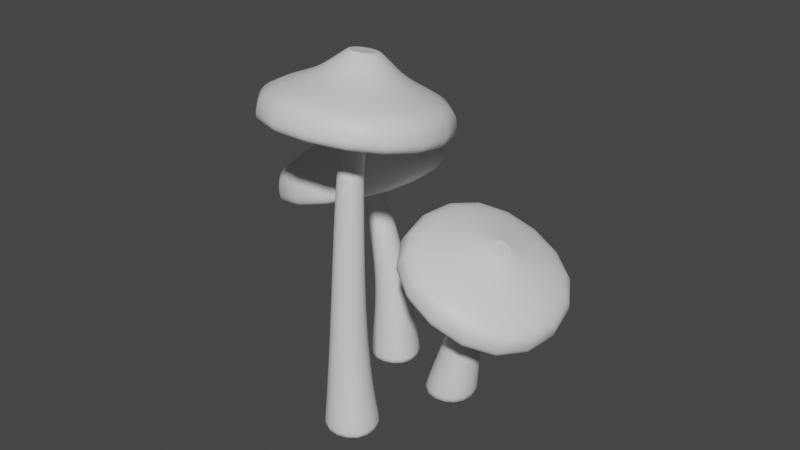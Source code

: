# Source: Mushrooms.blend  (saved by Blender 2.83.18; exported with 4.5.12 LTS)
import bpy
from mathutils import Matrix  # noqa: F401  (used for matrix-valued properties, if any)

bpy.ops.wm.read_factory_settings(use_empty=True)
scene = bpy.context.scene
scene.name = 'Scene'

# ---- collections
col_collection = bpy.data.collections.new('Collection'); scene.collection.children.link(col_collection)

# ---- materials (node trees are filled in below, after node groups)
mat_mushrooms = bpy.data.materials.new('Mushrooms')
mat_mushrooms.use_transparent_shadow = False

# ---- material node trees
mat_mushrooms.use_nodes = True; mat_mushrooms.node_tree.nodes.clear()
_N = mat_mushrooms.node_tree.nodes; _L = mat_mushrooms.node_tree.links
n0 = _N.new('ShaderNodeBsdfPrincipled'); n0.name = 'Principled BSDF'; n0.location = (10, 300)
n0.distribution = 'GGX'
n0.subsurface_method = 'BURLEY'
n0.inputs[0].default_value = (0.8, 0.7663, 0.7915, 1.0)
n0.inputs[3].default_value = 1.45
n0.inputs[27].default_value = (0.0, 0.0, 0.0, 1.0)
n0.inputs[28].default_value = 1.0
n1 = _N.new('ShaderNodeOutputMaterial'); n1.name = 'Material Output'; n1.location = (300, 300)
_L.new(n0.outputs[0], n1.inputs[0])
n1.is_active_output = True

# ---- world
world_world = bpy.data.worlds.new('World'); scene.world = world_world
world_world.use_nodes = True; world_world.node_tree.nodes.clear()
_N = world_world.node_tree.nodes; _L = world_world.node_tree.links
n0 = _N.new('ShaderNodeOutputWorld'); n0.name = 'World Output'; n0.location = (300, 300)
n1 = _N.new('ShaderNodeBackground'); n1.name = 'Background'; n1.location = (10, 300)
n1.inputs[0].default_value = (0.05088, 0.05088, 0.05088, 1.0)
_L.new(n1.outputs[0], n0.inputs[0])
n0.is_active_output = True
world_world.color = (0.05088, 0.05088, 0.05088)
world_world.use_sun_shadow = False
world_world.sun_shadow_jitter_overblur = 0.0

# ---- meshes
me_cube_002 = bpy.data.meshes.new('Cube.002')
me_cube_002.from_pydata([(0.7969, 0.4885, 8.683), (1.0, 1.0, -1.0), (0.8843, -0.3395, 8.619), (1.0, -1.0, -1.0), (0.0522, 0.4402, 8.762), (-1.0, 1.0, -1.0), (0.08391, -0.3523, 8.755), (-1.0, -1.0, -1.0), (1.51, -0.3449, 9.354), (0.4902, -0.4269, 9.846), (1.421, 0.5974, 9.433), (0.3391, 0.5192, 10.14), (1.58, -0.3855, 11.55), (0.6185, -0.4759, 11.72), (1.497, 0.5915, 11.6), (0.5356, 0.5007, 11.77), (1.51, -0.3449, 9.354), (0.4902, -0.4269, 9.846), (1.421, 0.5974, 9.433), (0.3391, 0.5192, 10.14), (1.58, -0.3855, 11.55), (0.6185, -0.4759, 11.72), (1.497, 0.5915, 11.6), (0.5356, 0.5007, 11.77), (1.51, -0.3449, 9.354), (0.4902, -0.4269, 9.846), (1.421, 0.5974, 9.433), (0.3391, 0.5192, 10.14), (1.58, -0.3855, 11.55), (0.6185, -0.4759, 11.72), (1.497, 0.5915, 11.6), (0.5356, 0.5007, 11.77), (1.0, 1.0, -1.0), (-1.0, -1.0, -1.0), (1.0, -1.0, -1.0), (-1.0, 1.0, -1.0), (0.8843, -0.3395, 8.619), (0.08391, -0.3523, 8.755), (0.7969, 0.4885, 8.683), (0.0522, 0.4402, 8.762), (1.51, -0.3449, 9.354), (0.4902, -0.4269, 9.846), (1.421, 0.5974, 9.433), (0.3391, 0.5192, 10.14), (1.603, -0.3864, 11.54), (0.6802, -0.4734, 11.71), (1.523, 0.5512, 11.59), (0.6007, 0.4642, 11.76), (1.51, -0.3449, 9.354), (0.4902, -0.4269, 9.846), (1.421, 0.5974, 9.433), (0.3391, 0.5192, 10.14), (1.677, -0.4507, 11.52), (0.614, -0.5509, 11.71), (1.586, 0.6295, 11.57), (0.5224, 0.5293, 11.77), (-0.4599, -1.648, 11.05), (-2.649, 3.0, 10.59), (-2.741, 3.038, 10.27), (3.697, -2.464, 8.552), (3.213, 3.246, 8.847), (-1.922, -2.994, 9.585), (-2.406, 2.716, 9.879), (4.146, -2.808, 8.769), (-2.195, -3.405, 9.934), (3.6, 3.635, 9.102), (2.63, -1.357, 10.49), (3.636, 3.593, 9.435), (-2.108, -3.386, 10.26), (-1.899, -3.269, 10.77), (-0.7261, 1.492, 11.22), (-2.419, 2.869, 11.08), (4.177, -2.793, 9.106), (4.142, -2.7, 9.655), (2.364, 1.783, 10.65), (3.622, 3.439, 9.972), (-0.6056, -0.5081, 1.893), (0.5856, 0.7615, 1.812), (0.6402, -0.488, 1.779), (-0.618, 0.741, 1.915), (-0.1849, -0.3878, 8.069), (0.6508, 0.5575, 8.066), (0.7281, -0.351, 8.057), (-0.2163, 0.521, 8.07), (0.1877, -0.9864, 11.45), (2.055, -0.8103, 11.11), (0.02682, 0.9113, 11.55), (1.894, 1.087, 11.21), (3.846, 2.247, 4.817), (3.357, 2.011, -1.0), (4.769, 2.387, 4.77), (5.352, 2.145, -1.0), (3.932, 1.386, 4.963), (3.49, 0.01589, -1.0), (4.859, 1.465, 4.933), (5.485, 0.149, -1.0), (4.704, 3.104, 5.611), (4.84, 2.173, 6.21), (3.784, 2.984, 5.715), (3.922, 2.017, 6.534), (4.689, 3.31, 7.603), (4.801, 2.566, 7.833), (3.91, 3.212, 7.664), (4.023, 2.468, 7.894), (4.704, 3.104, 5.611), (4.84, 2.173, 6.21), (3.784, 2.984, 5.715), (3.922, 2.017, 6.534), (4.689, 3.31, 7.603), (4.801, 2.566, 7.833), (3.91, 3.212, 7.664), (4.023, 2.468, 7.894), (4.704, 3.104, 5.611), (4.84, 2.173, 6.21), (3.784, 2.984, 5.715), (3.922, 2.017, 6.534), (4.689, 3.31, 7.603), (4.801, 2.566, 7.833), (3.91, 3.212, 7.664), (4.023, 2.468, 7.894), (3.357, 2.011, -1.0), (5.485, 0.149, -1.0), (5.352, 2.145, -1.0), (3.49, 0.01589, -1.0), (4.769, 2.387, 4.77), (4.859, 1.465, 4.933), (3.846, 2.247, 4.817), (3.932, 1.386, 4.963), (4.704, 3.104, 5.611), (4.84, 2.173, 6.21), (3.784, 2.984, 5.715), (3.922, 2.017, 6.534), (4.69, 3.316, 7.601), (4.798, 2.6, 7.825), (3.94, 3.222, 7.661), (4.048, 2.506, 7.885), (4.704, 3.104, 5.611), (4.84, 2.173, 6.21), (3.784, 2.984, 5.715), (3.922, 2.017, 6.534), (4.72, 3.352, 7.583), (4.838, 2.57, 7.828), (3.9, 3.25, 7.65), (4.018, 2.467, 7.894), (6.1, 1.448, 7.481), (1.634, -0.9564, 7.374), (1.598, -1.087, 7.07), (6.67, 5.238, 4.529), (1.09, 4.539, 4.979), (7.473, -0.09144, 6.196), (1.893, -0.7914, 6.646), (6.989, 5.718, 4.681), (7.895, -0.2969, 6.562), (0.6917, 4.928, 5.189), (5.658, 4.378, 6.564), (0.7362, 5.005, 5.509), (7.876, -0.1735, 6.871), (7.758, 0.08507, 7.34), (3.031, 1.063, 7.728), (1.758, -0.6674, 7.824), (6.978, 5.788, 5.006), (6.894, 5.815, 5.548), (2.59, 3.994, 6.811), (0.8948, 5.063, 6.032), (4.968, 0.5097, 1.893), (3.622, 1.614, 1.812), (4.865, 1.751, 1.779), (3.723, 0.4142, 1.915), (4.906, 1.057, 4.171), (3.75, 1.976, 4.07), (4.81, 2.115, 4.029), (3.843, 0.9703, 4.198), (5.514, 1.976, 7.663), (5.223, 3.908, 7.058), (3.491, 1.722, 7.826), (3.2, 3.654, 7.221), (3.752, -3.072, 2.652), (4.279, -2.94, -1.0), (2.828, -2.967, 2.613), (2.297, -2.667, -1.0), (3.841, -2.211, 2.799), (4.552, -0.9587, -1.0), (2.917, -2.102, 2.769), (2.57, -0.6856, -1.0), (2.758, -3.579, 3.376), (2.805, -2.746, 4.117), (3.68, -3.672, 3.489), (3.727, -2.839, 4.452), (2.732, -3.962, 5.058), (2.769, -3.311, 5.38), (3.453, -4.034, 5.123), (3.489, -3.383, 5.445), (2.758, -3.579, 3.376), (2.805, -2.746, 4.117), (3.68, -3.672, 3.489), (3.727, -2.839, 4.452), (2.732, -3.962, 5.058), (2.769, -3.311, 5.38), (3.453, -4.034, 5.123), (3.489, -3.383, 5.445), (2.758, -3.579, 3.376), (2.805, -2.746, 4.117), (3.68, -3.672, 3.489), (3.727, -2.839, 4.452), (2.732, -3.962, 5.058), (2.769, -3.311, 5.38), (3.453, -4.034, 5.123), (3.489, -3.383, 5.445), (4.279, -2.94, -1.0), (2.57, -0.6856, -1.0), (2.297, -2.667, -1.0), (4.552, -0.9587, -1.0), (2.828, -2.967, 2.613), (2.917, -2.102, 2.769), (3.752, -3.072, 2.652), (3.841, -2.211, 2.799), (2.758, -3.579, 3.376), (2.805, -2.746, 4.117), (3.68, -3.672, 3.489), (3.727, -2.839, 4.452), (2.732, -3.962, 5.058), (2.769, -3.311, 5.38), (3.453, -4.034, 5.123), (3.489, -3.383, 5.445), (2.758, -3.579, 3.376), (2.805, -2.746, 4.117), (3.68, -3.672, 3.489), (3.727, -2.839, 4.452), (2.732, -3.962, 5.058), (2.769, -3.311, 5.38), (3.453, -4.034, 5.123), (3.489, -3.383, 5.445), (1.693, -1.982, 5.498), (6.563, -0.579, 5.731), (6.633, -0.4131, 5.451), (0.4172, -5.058, 1.988), (6.009, -5.621, 2.49), (0.7015, -0.007156, 4.487), (6.293, -0.5699, 4.988), (0.002361, -5.478, 2.066), (0.3232, 0.2219, 4.885), (6.312, -6.113, 2.631), (1.537, -4.759, 4.124), (6.245, -6.228, 2.936), (0.3088, 0.05045, 5.17), (0.3594, -0.2976, 5.591), (4.768, -2.291, 5.774), (6.371, -0.9026, 6.13), (-0.009237, -5.599, 2.375), (0.05371, -5.728, 2.905), (4.612, -5.068, 4.4), (6.065, -6.333, 3.444)], [], [(82, 2, 6, 80), (80, 6, 4, 83), (5, 1, 3, 7), (81, 0, 2, 82), (83, 4, 0, 81), (10, 11, 19, 18), (14, 12, 20, 22), (9, 8, 16, 17), (15, 14, 22, 23), (17, 16, 24, 25), (19, 17, 25, 27), (20, 21, 29, 28), (21, 23, 31, 29), (8, 10, 18, 16), (13, 15, 23, 21), (12, 13, 21, 20), (11, 9, 17, 19), (23, 22, 30, 31), (22, 20, 28, 30), (18, 19, 27, 26), (16, 18, 26, 24), (13, 12, 44, 45), (8, 9, 41, 40), (30, 28, 52, 54), (28, 29, 53, 52), (0, 4, 39, 38), (26, 27, 51, 50), (4, 6, 37, 39), (27, 25, 49, 51), (5, 35, 32, 1), (1, 32, 34, 3), (7, 33, 35, 5), (3, 34, 33, 7), (14, 15, 47, 46), (24, 26, 50, 48), (11, 10, 42, 43), (15, 13, 45, 47), (25, 24, 48, 49), (2, 0, 38, 36), (9, 11, 43, 41), (31, 30, 54, 55), (12, 14, 46, 44), (6, 2, 36, 37), (10, 8, 40, 42), (29, 31, 55, 53), (38, 39, 43, 42), (37, 36, 40, 41), (39, 37, 41, 43), (36, 38, 42, 40), (46, 47, 45, 44), (51, 49, 61, 62), (72, 68, 64, 63), (68, 57, 58, 64), (48, 50, 60, 59), (61, 59, 63, 64), (60, 62, 58, 65), (59, 60, 65, 63), (62, 61, 64, 58), (49, 48, 59, 61), (57, 67, 65, 58), (67, 72, 63, 65), (50, 51, 62, 60), (87, 85, 66, 74), (74, 66, 73, 75), (75, 73, 72, 67), (86, 87, 74, 70), (70, 74, 75, 71), (71, 75, 67, 57), (84, 86, 70, 56), (56, 70, 71, 69), (69, 71, 57, 68), (85, 84, 56, 66), (66, 56, 69, 73), (73, 69, 68, 72), (35, 79, 77, 32), (32, 77, 78, 34), (33, 76, 79, 35), (34, 78, 76, 33), (79, 83, 81, 77), (77, 81, 82, 78), (76, 80, 83, 79), (78, 82, 80, 76), (52, 53, 84, 85), (53, 55, 86, 84), (55, 54, 87, 86), (54, 52, 85, 87), (170, 90, 94, 168), (168, 94, 92, 171), (93, 89, 91, 95), (169, 88, 90, 170), (171, 92, 88, 169), (98, 99, 107, 106), (102, 100, 108, 110), (97, 96, 104, 105), (103, 102, 110, 111), (105, 104, 112, 113), (107, 105, 113, 115), (108, 109, 117, 116), (109, 111, 119, 117), (96, 98, 106, 104), (101, 103, 111, 109), (100, 101, 109, 108), (99, 97, 105, 107), (111, 110, 118, 119), (110, 108, 116, 118), (106, 107, 115, 114), (104, 106, 114, 112), (101, 100, 132, 133), (96, 97, 129, 128), (118, 116, 140, 142), (116, 117, 141, 140), (88, 92, 127, 126), (114, 115, 139, 138), (92, 94, 125, 127), (115, 113, 137, 139), (93, 123, 120, 89), (89, 120, 122, 91), (95, 121, 123, 93), (91, 122, 121, 95), (102, 103, 135, 134), (112, 114, 138, 136), (99, 98, 130, 131), (103, 101, 133, 135), (113, 112, 136, 137), (90, 88, 126, 124), (97, 99, 131, 129), (119, 118, 142, 143), (100, 102, 134, 132), (94, 90, 124, 125), (98, 96, 128, 130), (117, 119, 143, 141), (126, 127, 131, 130), (125, 124, 128, 129), (127, 125, 129, 131), (124, 126, 130, 128), (134, 135, 133, 132), (139, 137, 149, 150), (160, 156, 152, 151), (156, 145, 146, 152), (136, 138, 148, 147), (149, 147, 151, 152), (148, 150, 146, 153), (147, 148, 153, 151), (150, 149, 152, 146), (137, 136, 147, 149), (145, 155, 153, 146), (155, 160, 151, 153), (138, 139, 150, 148), (175, 173, 154, 162), (162, 154, 161, 163), (163, 161, 160, 155), (174, 175, 162, 158), (158, 162, 163, 159), (159, 163, 155, 145), (172, 174, 158, 144), (144, 158, 159, 157), (157, 159, 145, 156), (173, 172, 144, 154), (154, 144, 157, 161), (161, 157, 156, 160), (123, 167, 165, 120), (120, 165, 166, 122), (121, 164, 167, 123), (122, 166, 164, 121), (167, 171, 169, 165), (165, 169, 170, 166), (164, 168, 171, 167), (166, 170, 168, 164), (140, 141, 172, 173), (141, 143, 174, 172), (143, 142, 175, 174), (142, 140, 173, 175), (210, 178, 182, 209), (209, 182, 180, 211), (181, 177, 179, 183), (208, 176, 178, 210), (211, 180, 176, 208), (186, 187, 195, 194), (190, 188, 196, 198), (185, 184, 192, 193), (191, 190, 198, 199), (193, 192, 200, 201), (195, 193, 201, 203), (196, 197, 205, 204), (197, 199, 207, 205), (184, 186, 194, 192), (189, 191, 199, 197), (188, 189, 197, 196), (187, 185, 193, 195), (199, 198, 206, 207), (198, 196, 204, 206), (194, 195, 203, 202), (192, 194, 202, 200), (189, 188, 220, 221), (184, 185, 217, 216), (206, 204, 228, 230), (204, 205, 229, 228), (176, 180, 215, 214), (202, 203, 227, 226), (180, 182, 213, 215), (203, 201, 225, 227), (181, 211, 208, 177), (177, 208, 210, 179), (183, 209, 211, 181), (179, 210, 209, 183), (190, 191, 223, 222), (200, 202, 226, 224), (187, 186, 218, 219), (191, 189, 221, 223), (201, 200, 224, 225), (178, 176, 214, 212), (185, 187, 219, 217), (207, 206, 230, 231), (188, 190, 222, 220), (182, 178, 212, 213), (186, 184, 216, 218), (205, 207, 231, 229), (214, 215, 219, 218), (213, 212, 216, 217), (215, 213, 217, 219), (212, 214, 218, 216), (222, 223, 221, 220), (227, 225, 237, 238), (248, 244, 240, 239), (244, 233, 234, 240), (224, 226, 236, 235), (237, 235, 239, 240), (236, 238, 234, 241), (235, 236, 241, 239), (238, 237, 240, 234), (225, 224, 235, 237), (233, 243, 241, 234), (243, 248, 239, 241), (226, 227, 238, 236), (230, 228, 242, 250), (250, 242, 249, 251), (251, 249, 248, 243), (231, 230, 250, 246), (246, 250, 251, 247), (247, 251, 243, 233), (229, 231, 246, 232), (232, 246, 247, 245), (245, 247, 233, 244), (228, 229, 232, 242), (242, 232, 245, 249), (249, 245, 244, 248)])
me_cube_002.polygons.foreach_set('use_smooth', [True] * 246)
_uv = me_cube_002.uv_layers.new(name='UVMap')
_uv.uv.foreach_set('vector', [0.5931, 0.75, 0.625, 0.75, 0.625, 1.0, 0.5931, 1.004, 0.5931, -0.004011, 0.625, 0.0, 0.625, 0.25, 0.5931, 0.25, 0.125, 0.5, 0.375, 0.5, 0.375, 0.75, 0.125, 0.75, 0.5931, 0.5, 0.625, 0.5, 0.625, 0.75, 0.5931, 0.75, 0.5931, 0.25, 0.625, 0.25, 0.625, 0.5, 0.5931, 0.5, 0.625, 0.5, 0.625, 0.25, 0.625, 0.25, 0.625, 0.5, 0.625, 0.5, 0.625, 0.75, 0.625, 0.75, 0.625, 0.5, 0.625, 1.0, 0.625, 0.75, 0.625, 0.75, 0.625, 1.0, 0.875, 0.5, 0.625, 0.5, 0.625, 0.5, 0.875, 0.5, 0.625, 1.0, 0.625, 0.75, 0.625, 0.75, 0.625, 1.0, 0.625, 0.25, 0.625, 0.0, 0.625, 0.0, 0.625, 0.25, 0.625, 0.75, 0.875, 0.75, 0.875, 0.75, 0.625, 0.75, 0.875, 0.75, 0.875, 0.5, 0.875, 0.5, 0.875, 0.75, 0.625, 0.75, 0.625, 0.5, 0.625, 0.5, 0.625, 0.75, 0.875, 0.75, 0.875, 0.5, 0.875, 0.5, 0.875, 0.75, 0.625, 0.75, 0.875, 0.75, 0.875, 0.75, 0.625, 0.75, 0.625, 0.25, 0.625, 0.0, 0.625, 0.0, 0.625, 0.25, 0.875, 0.5, 0.625, 0.5, 0.625, 0.5, 0.875, 0.5, 0.625, 0.5, 0.625, 0.75, 0.625, 0.75, 0.625, 0.5, 0.625, 0.5, 0.625, 0.25, 0.625, 0.25, 0.625, 0.5, 0.625, 0.75, 0.625, 0.5, 0.625, 0.5, 0.625, 0.75, 0.875, 0.75, 0.625, 0.75, 0.625, 0.75, 0.875, 0.75, 0.625, 0.75, 0.625, 1.0, 0.625, 1.0, 0.625, 0.75, 0.625, 0.5, 0.625, 0.75, 0.625, 0.75, 0.625, 0.5, 0.625, 0.75, 0.875, 0.75, 0.875, 0.75, 0.625, 0.75, 0.625, 0.5, 0.625, 0.25, 0.625, 0.25, 0.625, 0.5, 0.625, 0.5, 0.625, 0.25, 0.625, 0.25, 0.625, 0.5, 0.625, 0.25, 0.625, 0.0, 0.625, 0.0, 0.625, 0.25, 0.625, 0.25, 0.625, 0.0, 0.625, 0.0, 0.625, 0.25, 0.375, 0.25, 0.375, 0.25, 0.375, 0.5, 0.375, 0.5, 0.375, 0.5, 0.375, 0.5, 0.375, 0.75, 0.375, 0.75, 0.375, 0.0, 0.375, -0.03144, 0.375, 0.25, 0.375, 0.25, 0.375, 0.75, 0.375, 0.75, 0.375, 1.031, 0.375, 1.0, 0.625, 0.5, 0.875, 0.5, 0.875, 0.5, 0.625, 0.5, 0.625, 0.75, 0.625, 0.5, 0.625, 0.5, 0.625, 0.75, 0.625, 0.25, 0.625, 0.5, 0.625, 0.5, 0.625, 0.25, 0.875, 0.5, 0.875, 0.75, 0.875, 0.75, 0.875, 0.5, 0.625, 1.0, 0.625, 0.75, 0.625, 0.75, 0.625, 1.0, 0.625, 0.75, 0.625, 0.5, 0.625, 0.5, 0.625, 0.75, 0.625, 0.0, 0.625, 0.25, 0.625, 0.25, 0.625, 0.0, 0.875, 0.5, 0.625, 0.5, 0.625, 0.5, 0.875, 0.5, 0.625, 0.75, 0.625, 0.5, 0.625, 0.5, 0.625, 0.75, 0.625, 1.0, 0.625, 0.75, 0.625, 0.75, 0.625, 1.0, 0.625, 0.5, 0.625, 0.75, 0.625, 0.75, 0.625, 0.5, 0.875, 0.75, 0.875, 0.5, 0.875, 0.5, 0.875, 0.75, 0.625, 0.5, 0.625, 0.25, 0.625, 0.25, 0.625, 0.5, 0.625, 1.0, 0.625, 0.75, 0.625, 0.75, 0.625, 1.0, 0.625, 0.25, 0.625, 0.0, 0.625, 0.0, 0.625, 0.25, 0.625, 0.75, 0.625, 0.5, 0.625, 0.5, 0.625, 0.75, 0.625, 0.5, 0.875, 0.5, 0.875, 0.75, 0.625, 0.75, 0.625, 0.25, 0.625, 0.0, 0.625, 0.0, 0.625, 0.25, 0.625, 0.75, 0.875, 0.75, 0.875, 0.75, 0.625, 0.75, 0.875, 0.75, 0.875, 0.5, 0.875, 0.5, 0.875, 0.75, 0.625, 0.75, 0.625, 0.5, 0.625, 0.5, 0.625, 0.75, 0.625, 1.0, 0.625, 0.75, 0.625, 0.75, 0.625, 1.0, 0.625, 0.5, 0.625, 0.25, 0.625, 0.25, 0.625, 0.5, 0.625, 0.75, 0.625, 0.5, 0.625, 0.5, 0.625, 0.75, 0.625, 0.25, 0.625, 0.0, 0.625, 0.0, 0.625, 0.25, 0.625, 1.0, 0.625, 0.75, 0.625, 0.75, 0.625, 1.0, 0.875, 0.5, 0.625, 0.5, 0.625, 0.5, 0.875, 0.5, 0.625, 0.5, 0.625, 0.75, 0.625, 0.75, 0.625, 0.5, 0.625, 0.5, 0.625, 0.25, 0.625, 0.25, 0.625, 0.5, 0.625, 0.5, 0.625, 0.75, 0.625, 0.75, 0.625, 0.5, 0.625, 0.5, 0.625, 0.75, 0.625, 0.75, 0.625, 0.5, 0.625, 0.5, 0.625, 0.75, 0.625, 0.75, 0.625, 0.5, 0.875, 0.5, 0.625, 0.5, 0.625, 0.5, 0.875, 0.5, 0.875, 0.5, 0.625, 0.5, 0.625, 0.5, 0.875, 0.5, 0.875, 0.5, 0.625, 0.5, 0.625, 0.5, 0.875, 0.5, 0.875, 0.75, 0.875, 0.5, 0.875, 0.5, 0.875, 0.75, 0.875, 0.75, 0.875, 0.5, 0.875, 0.5, 0.875, 0.75, 0.875, 0.75, 0.875, 0.5, 0.875, 0.5, 0.875, 0.75, 0.625, 0.75, 0.875, 0.75, 0.875, 0.75, 0.625, 0.75, 0.625, 0.75, 0.875, 0.75, 0.875, 0.75, 0.625, 0.75, 0.625, 0.75, 0.875, 0.75, 0.875, 0.75, 0.625, 0.75, 0.375, 0.25, 0.5504, 0.25, 0.5504, 0.5, 0.375, 0.5, 0.375, 0.5, 0.5504, 0.5, 0.5504, 0.75, 0.375, 0.75, 0.375, -0.03144, 0.5504, -0.009375, 0.5504, 0.25, 0.375, 0.25, 0.375, 0.75, 0.5504, 0.75, 0.5504, 1.009, 0.375, 1.031, 0.5504, 0.25, 0.5931, 0.25, 0.5931, 0.5, 0.5504, 0.5, 0.5504, 0.5, 0.5931, 0.5, 0.5931, 0.75, 0.5504, 0.75, 0.5504, -0.009375, 0.5931, -0.004011, 0.5931, 0.25, 0.5504, 0.25, 0.5504, 0.75, 0.5931, 0.75, 0.5931, 1.004, 0.5504, 1.009, 0.625, 0.75, 0.875, 0.75, 0.875, 0.75, 0.625, 0.75, 0.875, 0.75, 0.875, 0.5, 0.875, 0.5, 0.875, 0.75, 0.875, 0.5, 0.625, 0.5, 0.625, 0.5, 0.875, 0.5, 0.625, 0.5, 0.625, 0.75, 0.625, 0.75, 0.625, 0.5, 0.5931, 0.75, 0.625, 0.75, 0.625, 1.0, 0.5931, 1.004, 0.5931, -0.004011, 0.625, 0.0, 0.625, 0.25, 0.5931, 0.25, 0.125, 0.5, 0.375, 0.5, 0.375, 0.75, 0.125, 0.75, 0.5931, 0.5, 0.625, 0.5, 0.625, 0.75, 0.5931, 0.75, 0.5931, 0.25, 0.625, 0.25, 0.625, 0.5, 0.5931, 0.5, 0.625, 0.5, 0.625, 0.25, 0.625, 0.25, 0.625, 0.5, 0.625, 0.5, 0.625, 0.75, 0.625, 0.75, 0.625, 0.5, 0.625, 1.0, 0.625, 0.75, 0.625, 0.75, 0.625, 1.0, 0.875, 0.5, 0.625, 0.5, 0.625, 0.5, 0.875, 0.5, 0.625, 1.0, 0.625, 0.75, 0.625, 0.75, 0.625, 1.0, 0.625, 0.25, 0.625, 0.0, 0.625, 0.0, 0.625, 0.25, 0.625, 0.75, 0.875, 0.75, 0.875, 0.75, 0.625, 0.75, 0.875, 0.75, 0.875, 0.5, 0.875, 0.5, 0.875, 0.75, 0.625, 0.75, 0.625, 0.5, 0.625, 0.5, 0.625, 0.75, 0.875, 0.75, 0.875, 0.5, 0.875, 0.5, 0.875, 0.75, 0.625, 0.75, 0.875, 0.75, 0.875, 0.75, 0.625, 0.75, 0.625, 0.25, 0.625, 0.0, 0.625, 0.0, 0.625, 0.25, 0.875, 0.5, 0.625, 0.5, 0.625, 0.5, 0.875, 0.5, 0.625, 0.5, 0.625, 0.75, 0.625, 0.75, 0.625, 0.5, 0.625, 0.5, 0.625, 0.25, 0.625, 0.25, 0.625, 0.5, 0.625, 0.75, 0.625, 0.5, 0.625, 0.5, 0.625, 0.75, 0.875, 0.75, 0.625, 0.75, 0.625, 0.75, 0.875, 0.75, 0.625, 0.75, 0.625, 1.0, 0.625, 1.0, 0.625, 0.75, 0.625, 0.5, 0.625, 0.75, 0.625, 0.75, 0.625, 0.5, 0.625, 0.75, 0.875, 0.75, 0.875, 0.75, 0.625, 0.75, 0.625, 0.5, 0.625, 0.25, 0.625, 0.25, 0.625, 0.5, 0.625, 0.5, 0.625, 0.25, 0.625, 0.25, 0.625, 0.5, 0.625, 0.25, 0.625, 0.0, 0.625, 0.0, 0.625, 0.25, 0.625, 0.25, 0.625, 0.0, 0.625, 0.0, 0.625, 0.25, 0.375, 0.25, 0.375, 0.25, 0.375, 0.5, 0.375, 0.5, 0.375, 0.5, 0.375, 0.5, 0.375, 0.75, 0.375, 0.75, 0.375, 0.0, 0.375, -0.03144, 0.375, 0.25, 0.375, 0.25, 0.375, 0.75, 0.375, 0.75, 0.375, 1.031, 0.375, 1.0, 0.625, 0.5, 0.875, 0.5, 0.875, 0.5, 0.625, 0.5, 0.625, 0.75, 0.625, 0.5, 0.625, 0.5, 0.625, 0.75, 0.625, 0.25, 0.625, 0.5, 0.625, 0.5, 0.625, 0.25, 0.875, 0.5, 0.875, 0.75, 0.875, 0.75, 0.875, 0.5, 0.625, 1.0, 0.625, 0.75, 0.625, 0.75, 0.625, 1.0, 0.625, 0.75, 0.625, 0.5, 0.625, 0.5, 0.625, 0.75, 0.625, 0.0, 0.625, 0.25, 0.625, 0.25, 0.625, 0.0, 0.875, 0.5, 0.625, 0.5, 0.625, 0.5, 0.875, 0.5, 0.625, 0.75, 0.625, 0.5, 0.625, 0.5, 0.625, 0.75, 0.625, 1.0, 0.625, 0.75, 0.625, 0.75, 0.625, 1.0, 0.625, 0.5, 0.625, 0.75, 0.625, 0.75, 0.625, 0.5, 0.875, 0.75, 0.875, 0.5, 0.875, 0.5, 0.875, 0.75, 0.625, 0.5, 0.625, 0.25, 0.625, 0.25, 0.625, 0.5, 0.625, 1.0, 0.625, 0.75, 0.625, 0.75, 0.625, 1.0, 0.625, 0.25, 0.625, 0.0, 0.625, 0.0, 0.625, 0.25, 0.625, 0.75, 0.625, 0.5, 0.625, 0.5, 0.625, 0.75, 0.625, 0.5, 0.875, 0.5, 0.875, 0.75, 0.625, 0.75, 0.625, 0.25, 0.625, 0.0, 0.625, 0.0, 0.625, 0.25, 0.625, 0.75, 0.875, 0.75, 0.875, 0.75, 0.625, 0.75, 0.875, 0.75, 0.875, 0.5, 0.875, 0.5, 0.875, 0.75, 0.625, 0.75, 0.625, 0.5, 0.625, 0.5, 0.625, 0.75, 0.625, 1.0, 0.625, 0.75, 0.625, 0.75, 0.625, 1.0, 0.625, 0.5, 0.625, 0.25, 0.625, 0.25, 0.625, 0.5, 0.625, 0.75, 0.625, 0.5, 0.625, 0.5, 0.625, 0.75, 0.625, 0.25, 0.625, 0.0, 0.625, 0.0, 0.625, 0.25, 0.625, 1.0, 0.625, 0.75, 0.625, 0.75, 0.625, 1.0, 0.875, 0.5, 0.625, 0.5, 0.625, 0.5, 0.875, 0.5, 0.625, 0.5, 0.625, 0.75, 0.625, 0.75, 0.625, 0.5, 0.625, 0.5, 0.625, 0.25, 0.625, 0.25, 0.625, 0.5, 0.625, 0.5, 0.625, 0.75, 0.625, 0.75, 0.625, 0.5, 0.625, 0.5, 0.625, 0.75, 0.625, 0.75, 0.625, 0.5, 0.625, 0.5, 0.625, 0.75, 0.625, 0.75, 0.625, 0.5, 0.875, 0.5, 0.625, 0.5, 0.625, 0.5, 0.875, 0.5, 0.875, 0.5, 0.625, 0.5, 0.625, 0.5, 0.875, 0.5, 0.875, 0.5, 0.625, 0.5, 0.625, 0.5, 0.875, 0.5, 0.875, 0.75, 0.875, 0.5, 0.875, 0.5, 0.875, 0.75, 0.875, 0.75, 0.875, 0.5, 0.875, 0.5, 0.875, 0.75, 0.875, 0.75, 0.875, 0.5, 0.875, 0.5, 0.875, 0.75, 0.625, 0.75, 0.875, 0.75, 0.875, 0.75, 0.625, 0.75, 0.625, 0.75, 0.875, 0.75, 0.875, 0.75, 0.625, 0.75, 0.625, 0.75, 0.875, 0.75, 0.875, 0.75, 0.625, 0.75, 0.375, 0.25, 0.5504, 0.25, 0.5504, 0.5, 0.375, 0.5, 0.375, 0.5, 0.5504, 0.5, 0.5504, 0.75, 0.375, 0.75, 0.375, -0.03144, 0.5504, -0.009375, 0.5504, 0.25, 0.375, 0.25, 0.375, 0.75, 0.5504, 0.75, 0.5504, 1.009, 0.375, 1.031, 0.5504, 0.25, 0.5931, 0.25, 0.5931, 0.5, 0.5504, 0.5, 0.5504, 0.5, 0.5931, 0.5, 0.5931, 0.75, 0.5504, 0.75, 0.5504, -0.009375, 0.5931, -0.004011, 0.5931, 0.25, 0.5504, 0.25, 0.5504, 0.75, 0.5931, 0.75, 0.5931, 1.004, 0.5504, 1.009, 0.625, 0.75, 0.875, 0.75, 0.875, 0.75, 0.625, 0.75, 0.875, 0.75, 0.875, 0.5, 0.875, 0.5, 0.875, 0.75, 0.875, 0.5, 0.625, 0.5, 0.625, 0.5, 0.875, 0.5, 0.625, 0.5, 0.625, 0.75, 0.625, 0.75, 0.625, 0.5, 0.375, 0.75, 0.625, 0.75, 0.625, 1.0, 0.375, 1.031, 0.375, -0.03144, 0.625, 0.0, 0.625, 0.25, 0.375, 0.25, 0.125, 0.5, 0.375, 0.5, 0.375, 0.75, 0.125, 0.75, 0.375, 0.5, 0.625, 0.5, 0.625, 0.75, 0.375, 0.75, 0.375, 0.25, 0.625, 0.25, 0.625, 0.5, 0.375, 0.5, 0.625, 0.5, 0.625, 0.25, 0.625, 0.25, 0.625, 0.5, 0.625, 0.5, 0.625, 0.75, 0.625, 0.75, 0.625, 0.5, 0.625, 1.0, 0.625, 0.75, 0.625, 0.75, 0.625, 1.0, 0.875, 0.5, 0.625, 0.5, 0.625, 0.5, 0.875, 0.5, 0.625, 1.0, 0.625, 0.75, 0.625, 0.75, 0.625, 1.0, 0.625, 0.25, 0.625, 0.0, 0.625, 0.0, 0.625, 0.25, 0.625, 0.75, 0.875, 0.75, 0.875, 0.75, 0.625, 0.75, 0.875, 0.75, 0.875, 0.5, 0.875, 0.5, 0.875, 0.75, 0.625, 0.75, 0.625, 0.5, 0.625, 0.5, 0.625, 0.75, 0.875, 0.75, 0.875, 0.5, 0.875, 0.5, 0.875, 0.75, 0.625, 0.75, 0.875, 0.75, 0.875, 0.75, 0.625, 0.75, 0.625, 0.25, 0.625, 0.0, 0.625, 0.0, 0.625, 0.25, 0.875, 0.5, 0.625, 0.5, 0.625, 0.5, 0.875, 0.5, 0.625, 0.5, 0.625, 0.75, 0.625, 0.75, 0.625, 0.5, 0.625, 0.5, 0.625, 0.25, 0.625, 0.25, 0.625, 0.5, 0.625, 0.75, 0.625, 0.5, 0.625, 0.5, 0.625, 0.75, 0.875, 0.75, 0.625, 0.75, 0.625, 0.75, 0.875, 0.75, 0.625, 0.75, 0.625, 1.0, 0.625, 1.0, 0.625, 0.75, 0.625, 0.5, 0.625, 0.75, 0.625, 0.75, 0.625, 0.5, 0.625, 0.75, 0.875, 0.75, 0.875, 0.75, 0.625, 0.75, 0.625, 0.5, 0.625, 0.25, 0.625, 0.25, 0.625, 0.5, 0.625, 0.5, 0.625, 0.25, 0.625, 0.25, 0.625, 0.5, 0.625, 0.25, 0.625, 0.0, 0.625, 0.0, 0.625, 0.25, 0.625, 0.25, 0.625, 0.0, 0.625, 0.0, 0.625, 0.25, 0.375, 0.25, 0.375, 0.25, 0.375, 0.5, 0.375, 0.5, 0.375, 0.5, 0.375, 0.5, 0.375, 0.75, 0.375, 0.75, 0.375, 0.0, 0.375, -0.03144, 0.375, 0.25, 0.375, 0.25, 0.375, 0.75, 0.375, 0.75, 0.375, 1.031, 0.375, 1.0, 0.625, 0.5, 0.875, 0.5, 0.875, 0.5, 0.625, 0.5, 0.625, 0.75, 0.625, 0.5, 0.625, 0.5, 0.625, 0.75, 0.625, 0.25, 0.625, 0.5, 0.625, 0.5, 0.625, 0.25, 0.875, 0.5, 0.875, 0.75, 0.875, 0.75, 0.875, 0.5, 0.625, 1.0, 0.625, 0.75, 0.625, 0.75, 0.625, 1.0, 0.625, 0.75, 0.625, 0.5, 0.625, 0.5, 0.625, 0.75, 0.625, 0.0, 0.625, 0.25, 0.625, 0.25, 0.625, 0.0, 0.875, 0.5, 0.625, 0.5, 0.625, 0.5, 0.875, 0.5, 0.625, 0.75, 0.625, 0.5, 0.625, 0.5, 0.625, 0.75, 0.625, 1.0, 0.625, 0.75, 0.625, 0.75, 0.625, 1.0, 0.625, 0.5, 0.625, 0.75, 0.625, 0.75, 0.625, 0.5, 0.875, 0.75, 0.875, 0.5, 0.875, 0.5, 0.875, 0.75, 0.625, 0.5, 0.625, 0.25, 0.625, 0.25, 0.625, 0.5, 0.625, 1.0, 0.625, 0.75, 0.625, 0.75, 0.625, 1.0, 0.625, 0.25, 0.625, 0.0, 0.625, 0.0, 0.625, 0.25, 0.625, 0.75, 0.625, 0.5, 0.625, 0.5, 0.625, 0.75, 0.625, 0.5, 0.875, 0.5, 0.875, 0.75, 0.625, 0.75, 0.625, 0.25, 0.625, 0.0, 0.625, 0.0, 0.625, 0.25, 0.625, 0.75, 0.875, 0.75, 0.875, 0.75, 0.625, 0.75, 0.875, 0.75, 0.875, 0.5, 0.875, 0.5, 0.875, 0.75, 0.625, 0.75, 0.625, 0.5, 0.625, 0.5, 0.625, 0.75, 0.625, 1.0, 0.625, 0.75, 0.625, 0.75, 0.625, 1.0, 0.625, 0.5, 0.625, 0.25, 0.625, 0.25, 0.625, 0.5, 0.625, 0.75, 0.625, 0.5, 0.625, 0.5, 0.625, 0.75, 0.625, 0.25, 0.625, 0.0, 0.625, 0.0, 0.625, 0.25, 0.625, 1.0, 0.625, 0.75, 0.625, 0.75, 0.625, 1.0, 0.875, 0.5, 0.625, 0.5, 0.625, 0.5, 0.875, 0.5, 0.625, 0.5, 0.625, 0.75, 0.625, 0.75, 0.625, 0.5, 0.625, 0.5, 0.625, 0.25, 0.625, 0.25, 0.625, 0.5, 0.625, 0.5, 0.625, 0.75, 0.625, 0.75, 0.625, 0.5, 0.625, 0.5, 0.625, 0.75, 0.625, 0.75, 0.625, 0.5, 0.625, 0.5, 0.625, 0.75, 0.625, 0.75, 0.625, 0.5, 0.875, 0.5, 0.625, 0.5, 0.625, 0.5, 0.875, 0.5, 0.875, 0.5, 0.625, 0.5, 0.625, 0.5, 0.875, 0.5, 0.875, 0.5, 0.625, 0.5, 0.625, 0.5, 0.875, 0.5, 0.875, 0.75, 0.875, 0.5, 0.875, 0.5, 0.875, 0.75, 0.875, 0.75, 0.875, 0.5, 0.875, 0.5, 0.875, 0.75, 0.875, 0.75, 0.875, 0.5, 0.875, 0.5, 0.875, 0.75, 0.625, 0.75, 0.875, 0.75, 0.875, 0.75, 0.625, 0.75, 0.625, 0.75, 0.875, 0.75, 0.875, 0.75, 0.625, 0.75, 0.625, 0.75, 0.875, 0.75, 0.875, 0.75, 0.625, 0.75])
me_cube_002.materials.append(None)
me_cube_002.use_remesh_preserve_volume = False
me_cube_002.use_remesh_preserve_attributes = False
me_cube_002.use_mirror_vertex_groups = False
me_cube_002.update()

# ---- objects
ob_cube_002 = bpy.data.objects.new('Cube.002', me_cube_002)

# ---- transforms, parenting, visibility, modifiers, constraints
ob_cube_002.location = (-0.1077, -2.024, 1.01)
ob_cube_002.rotation_euler = (0.0, 0.0, -4.575)
ob_cube_002.lock_rotations_4d = False
ob_cube_002.empty_display_type = 'ARROWS'
ob_cube_002.lineart.crease_threshold = 0.0
ob_cube_002.material_slots[0].link = 'OBJECT'; ob_cube_002.material_slots[0].material = mat_mushrooms
_m = ob_cube_002.modifiers.new('Subdivision', 'SUBSURF')
_m.uv_smooth = 'PRESERVE_CORNERS'
_m.levels = 2

# ---- collection membership
col_collection.objects.link(ob_cube_002)

# ---- scene / render settings (as saved in the file)
scene.frame_start = 1; scene.frame_end = 250; scene.frame_set(1)
scene.render.engine = 'BLENDER_EEVEE_NEXT'
scene.cycles.use_denoising = False
scene.cycles.samples = 128
scene.cycles.sampling_pattern = 'TABULATED_SOBOL'
scene.cycles.use_adaptive_sampling = False
scene.cycles.use_light_tree = False
scene.view_settings.view_transform = 'Filmic'
bpy.context.view_layer.update()

# ---- added for rendering (the .blend has no active camera and no usable light): camera, sun
cam_auto = bpy.data.cameras.new('AutoCamera')
cam_auto.lens = 50.0
cam_auto.sensor_width = 36.0
cam_auto.clip_end = 1000.0
ob_auto_camera = bpy.data.objects.new('AutoCamera', cam_auto)
scene.collection.objects.link(ob_auto_camera)
ob_auto_camera.location = (20.3538, -24.1042, 22.8402)
ob_auto_camera.rotation_euler = (1.09748, -7.21219e-08, 0.694738)
scene.camera = ob_auto_camera
light_auto_sun = bpy.data.lights.new('AutoSun', 'SUN')
light_auto_sun.energy = 3.0
light_auto_sun.angle = 0.0523599
ob_auto_sun = bpy.data.objects.new('AutoSun', light_auto_sun)
scene.collection.objects.link(ob_auto_sun)
ob_auto_sun.rotation_euler = (0.872665, 0.174533, 0.523599)
bpy.context.view_layer.update()
